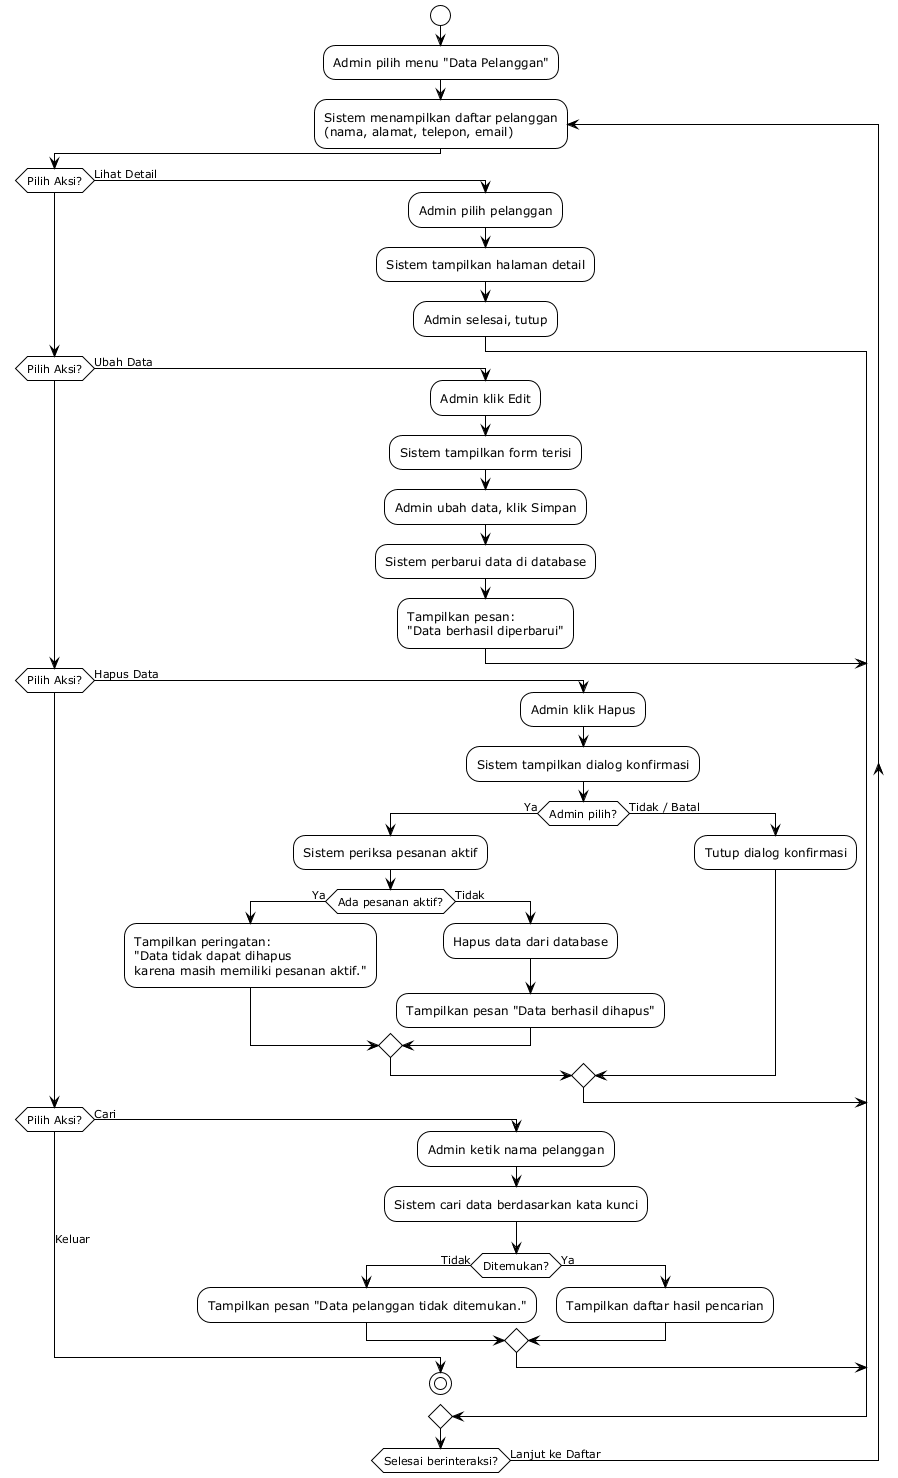

The diagram above was rendered by PlantUML. Its source (embedded in the PNG):
@startuml UC-04 DeepSeek V4
!theme plain
!pragma useVerticalIf on

start
:Admin pilih menu "Data Pelanggan";

' Memulai perulangan di sini
repeat :Sistem menampilkan daftar pelanggan\n(nama, alamat, telepon, email);

if (Pilih Aksi?) then (Lihat Detail)
    :Admin pilih pelanggan;
    :Sistem tampilkan halaman detail;
    :Admin selesai, tutup;

elseif (Pilih Aksi?) then (Ubah Data)
    :Admin klik Edit;
    :Sistem tampilkan form terisi;
    :Admin ubah data, klik Simpan;
    :Sistem perbarui data di database;
    :Tampilkan pesan:\n"Data berhasil diperbarui";

elseif (Pilih Aksi?) then (Hapus Data)
    :Admin klik Hapus;
    :Sistem tampilkan dialog konfirmasi;
    if (Admin pilih?) then (Ya)
        :Sistem periksa pesanan aktif;
        if (Ada pesanan aktif?) then (Ya)
            :Tampilkan peringatan:\n"Data tidak dapat dihapus\nkarena masih memiliki pesanan aktif.";
        else (Tidak)
            :Hapus data dari database;
            :Tampilkan pesan "Data berhasil dihapus";
        endif
    else (Tidak / Batal)
        :Tutup dialog konfirmasi;
    endif

elseif (Pilih Aksi?) then (Cari)
    :Admin ketik nama pelanggan;
    :Sistem cari data berdasarkan kata kunci;
    if (Ditemukan?) then (Tidak)
        :Tampilkan pesan "Data pelanggan tidak ditemukan.";
    else (Ya)
        :Tampilkan daftar hasil pencarian;
    endif
    ' Catatan: Saya menghapus "stop" di sini agar setelah mencari,
    ' Admin tetap bisa kembali ke daftar menu.

else (Keluar)
    ' Jika pilih keluar, program benar-benar berhenti (memutus loop)
    stop
endif

' Garis panah otomatis dikumpulkan dan diarahkan kembali ke atas dengan rapi
repeat while (Selesai berinteraksi?) is (Lanjut ke Daftar)

@enduml